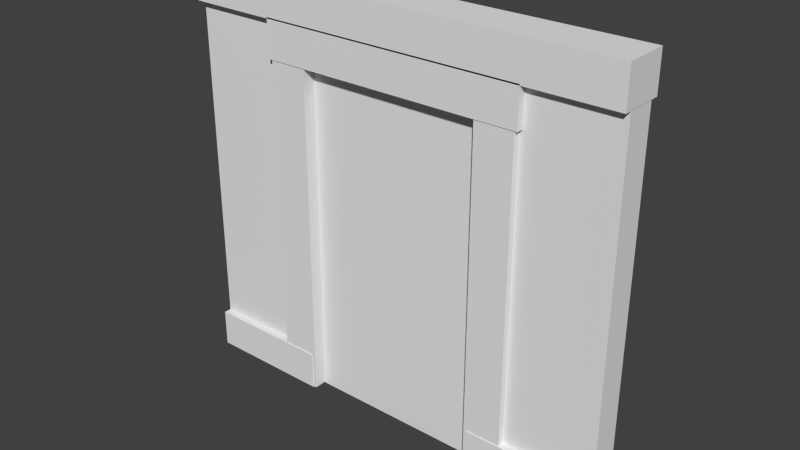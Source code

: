 # Source: WoodDoorway.blend  (saved by Blender 2.76.0; exported with 4.5.12 LTS)
import bpy
from mathutils import Matrix  # noqa: F401  (used for matrix-valued properties, if any)

bpy.ops.wm.read_factory_settings(use_empty=True)
scene = bpy.context.scene
scene.name = 'Scene'

# ---- collections
col_collection_1 = bpy.data.collections.new('Collection 1'); scene.collection.children.link(col_collection_1)

# ---- materials (node trees are filled in below, after node groups)
mat_door = bpy.data.materials.new('Door')
mat_door.alpha_threshold = 0.0
mat_door.use_transparent_shadow = False
mat_door.roughness = 0.5
mat_woodbeam = bpy.data.materials.new('WoodBeam')
mat_woodbeam.alpha_threshold = 0.0
mat_woodbeam.use_transparent_shadow = False
mat_woodbeam.roughness = 0.5
mat_woodwall = bpy.data.materials.new('WoodWall')
mat_woodwall.alpha_threshold = 0.0
mat_woodwall.use_transparent_shadow = False
mat_woodwall.roughness = 0.5

# ---- material node trees

# ---- world
world_world = bpy.data.worlds.new('World'); scene.world = world_world
world_world.color = (0.05088, 0.05088, 0.05088)
world_world.use_sun_shadow = False
world_world.sun_shadow_jitter_overblur = 0.0
world_world.cycles.sampling_method = 'MANUAL'
world_world.cycles.sample_map_resolution = 256

# ---- meshes
me_cube = bpy.data.meshes.new('Cube')
me_cube.from_pydata([(-1.242, -0.1126, -2.35), (-1.242, -0.1126, 2.35), (-1.242, 0.1126, -2.35), (-1.242, 0.1126, 2.35), (1.242, -0.1126, -2.35), (1.242, -0.1126, 2.35), (1.242, 0.1126, -2.35), (1.242, 0.1126, 2.35)], [], [(1, 3, 2, 0), (3, 7, 6, 2), (7, 5, 4, 6), (5, 1, 0, 4), (0, 2, 6, 4), (5, 7, 3, 1)])
_uv = me_cube.uv_layers.new(name='UVMap')
_uv.uv.foreach_set('vector', [0.4437, 0.8177, 0.5563, 0.8177, 0.5563, -1.533, 0.4437, -1.533, 0.007718, 1.029, 0.9961, 1.029, 0.9961, -0.0005976, 0.007718, -0.0005976, 0.5563, 0.8177, 0.4437, 0.8177, 0.4437, -1.533, 0.5563, -1.533, 0.996, 1.029, 0.007712, 1.029, 0.007712, -0.0005976, 0.996, -0.0005976, 0.04703, 0.9821, 0.1349, 0.9821, 0.1349, 0.01216, 0.04703, 0.01216, 0.04703, 0.004038, 0.1349, 0.004038, 0.1349, 0.974, 0.04703, 0.974])
me_cube.materials.append(mat_door)
me_cube.use_remesh_preserve_volume = False
me_cube.use_remesh_preserve_attributes = False
me_cube.use_mirror_vertex_groups = False
me_cube.update()
me_cube_004 = bpy.data.meshes.new('Cube.004')
me_cube_004.from_pydata([(-0.2585, -0.3003, 2.5), (0.2585, -0.3003, 2.5), (-0.2585, 0.3003, 2.5), (0.2585, 0.3003, 2.5), (-0.2585, -0.3003, -2.5), (0.2585, -0.3003, -2.5), (-0.2585, 0.3003, -2.5), (0.2585, 0.3003, -2.5)], [], [(1, 3, 2, 0), (3, 7, 6, 2), (7, 5, 4, 6), (5, 1, 0, 4), (0, 2, 6, 4), (5, 7, 3, 1)])
_uv = me_cube_004.uv_layers.new(name='UVMap')
_uv.uv.foreach_set('vector', [0.1292, 0.3772, 0.1292, 0.7598, -0.1292, 0.7598, -0.1292, 0.3772, 0.1292, -0.06847, 0.1292, -3.253, -0.1292, -3.253, -0.1292, -0.06847, 0.1292, 0.7598, 0.1292, 0.3772, -0.1292, 0.3772, -0.1292, 0.7598, 0.1292, 0.5685, 0.1292, 3.753, -0.1292, 3.753, -0.1292, 0.5685, 0.3498, -0.06847, 0.6502, -0.06847, 0.6502, -3.253, 0.3498, -3.253, 0.3498, 0.5685, 0.6502, 0.5685, 0.6502, 3.753, 0.3498, 3.753])
me_cube_004.materials.append(mat_woodbeam)
me_cube_004.use_remesh_preserve_volume = False
me_cube_004.use_remesh_preserve_attributes = False
me_cube_004.use_mirror_vertex_groups = False
me_cube_004.update()
me_cube_003 = bpy.data.meshes.new('Cube.003')
me_cube_003.from_pydata([(-0.2585, -0.3003, 2.5), (0.2585, -0.3003, 2.5), (-0.2585, 0.3003, 2.5), (0.2585, 0.3003, 2.5), (-0.2585, -0.3003, -2.5), (0.2585, -0.3003, -2.5), (-0.2585, 0.3003, -2.5), (0.2585, 0.3003, -2.5)], [], [(1, 3, 2, 0), (3, 7, 6, 2), (7, 5, 4, 6), (5, 1, 0, 4), (0, 2, 6, 4), (5, 7, 3, 1)])
_uv = me_cube_003.uv_layers.new(name='UVMap')
_uv.uv.foreach_set('vector', [0.1292, 0.3772, 0.1292, 0.7598, -0.1292, 0.7598, -0.1292, 0.3772, 0.1292, -0.06847, 0.1292, -3.253, -0.1292, -3.253, -0.1292, -0.06847, 0.1292, 0.7598, 0.1292, 0.3772, -0.1292, 0.3772, -0.1292, 0.7598, 0.1292, 0.5685, 0.1292, 3.753, -0.1292, 3.753, -0.1292, 0.5685, 0.3498, -0.06847, 0.6502, -0.06847, 0.6502, -3.253, 0.3498, -3.253, 0.3498, 0.5685, 0.6502, 0.5685, 0.6502, 3.753, 0.3498, 3.753])
me_cube_003.materials.append(mat_woodbeam)
me_cube_003.use_remesh_preserve_volume = False
me_cube_003.use_remesh_preserve_attributes = False
me_cube_003.use_mirror_vertex_groups = False
me_cube_003.update()
me_cube_002 = bpy.data.meshes.new('Cube.002')
me_cube_002.from_pydata([(-0.2585, -0.3003, 2.5), (0.2585, -0.3003, 2.5), (-0.2585, 0.3003, 2.5), (0.2585, 0.3003, 2.5), (-0.2585, -0.3003, -2.5), (0.2585, -0.3003, -2.5), (-0.2585, 0.3003, -2.5), (0.2585, 0.3003, -2.5)], [], [(1, 3, 2, 0), (3, 7, 6, 2), (7, 5, 4, 6), (5, 1, 0, 4), (0, 2, 6, 4), (5, 7, 3, 1)])
_uv = me_cube_002.uv_layers.new(name='UVMap')
_uv.uv.foreach_set('vector', [0.1292, 0.3772, 0.1292, 0.7598, -0.1292, 0.7598, -0.1292, 0.3772, 0.1292, -0.06847, 0.1292, -3.253, -0.1292, -3.253, -0.1292, -0.06847, 0.1292, 0.7598, 0.1292, 0.3772, -0.1292, 0.3772, -0.1292, 0.7598, 0.1292, 0.5685, 0.1292, 3.753, -0.1292, 3.753, -0.1292, 0.5685, 0.3498, -0.06847, 0.6502, -0.06847, 0.6502, -3.253, 0.3498, -3.253, 0.3498, 0.5685, 0.6502, 0.5685, 0.6502, 3.753, 0.3498, 3.753])
me_cube_002.materials.append(mat_woodbeam)
me_cube_002.use_remesh_preserve_volume = False
me_cube_002.use_remesh_preserve_attributes = False
me_cube_002.use_mirror_vertex_groups = False
me_cube_002.update()
me_cube_000 = bpy.data.meshes.new('Cube.000')
me_cube_000.from_pydata([(-0.2585, -0.3003, 2.5), (0.2585, -0.3003, 2.5), (-0.2585, 0.3003, 2.5), (0.2585, 0.3003, 2.5), (-0.2585, -0.3003, -2.5), (0.2585, -0.3003, -2.5), (-0.2585, 0.3003, -2.5), (0.2585, 0.3003, -2.5)], [], [(1, 3, 2, 0), (3, 7, 6, 2), (7, 5, 4, 6), (5, 1, 0, 4), (0, 2, 6, 4), (5, 7, 3, 1)])
_uv = me_cube_000.uv_layers.new(name='UVMap')
_uv.uv.foreach_set('vector', [0.1292, 0.3772, 0.1292, 0.7598, -0.1292, 0.7598, -0.1292, 0.3772, 0.1292, -0.06847, 0.1292, -3.253, -0.1292, -3.253, -0.1292, -0.06847, 0.1292, 0.7598, 0.1292, 0.3772, -0.1292, 0.3772, -0.1292, 0.7598, 0.1292, 0.5685, 0.1292, 3.753, -0.1292, 3.753, -0.1292, 0.5685, 0.3498, -0.06847, 0.6502, -0.06847, 0.6502, -3.253, 0.3498, -3.253, 0.3498, 0.5685, 0.6502, 0.5685, 0.6502, 3.753, 0.3498, 3.753])
me_cube_000.materials.append(mat_woodbeam)
me_cube_000.use_remesh_preserve_volume = False
me_cube_000.use_remesh_preserve_attributes = False
me_cube_000.use_mirror_vertex_groups = False
me_cube_000.update()
me_cube_001 = bpy.data.meshes.new('Cube.001')
me_cube_001.from_pydata([(-3.0, -0.2, 5.0), (-3.0, 0.2, 5.0), (-3.0, 0.2, 0.0), (-3.0, -0.2, 0.0), (3.0, -0.2, 5.0), (-1.3, -0.2, 0.0), (-1.3, -0.2, 4.635), (1.3, -0.2, 4.635), (1.3, -0.2, 0.0), (3.0, -0.2, 0.0), (3.0, 0.2, 5.0), (3.0, 0.2, 0.0), (1.3, 0.2, 0.0), (1.3, 0.2, 4.635), (-1.3, 0.2, 4.635), (-1.3, 0.2, 0.0)], [], [(0, 1, 2, 3), (4, 0, 3, 5, 6, 7, 8, 9), (4, 10, 1, 0), (1, 10, 11, 12, 13, 14, 15, 2), (3, 2, 15, 5), (10, 4, 9, 11), (12, 11, 9, 8), (6, 5, 15, 14), (7, 6, 14, 13), (13, 12, 8, 7)])
_uv = me_cube_001.uv_layers.new(name='UVMap')
_uv.uv.foreach_set('vector', [0.2919, 0.5544, 0.2919, 0.4334, 1.805, 0.4334, 1.805, 0.5544, 1.8, 0.005217, 1.8, 0.9948, 0.3003, 0.9948, 0.3003, 0.7144, 1.69, 0.7144, 1.69, 0.2856, 0.3003, 0.2856, 0.3003, 0.005217, 0.2465, 0.9939, 0.1275, 0.9939, 0.1275, 0.004486, 0.2465, 0.004486, -1.2, 0.9948, -1.2, 0.005217, 0.2996, 0.005217, 0.2996, 0.2856, -1.09, 0.2856, -1.09, 0.7144, 0.2996, 0.7144, 0.2996, 0.9948, 0.2472, 0.9948, 0.1287, 0.9948, 0.1287, 0.7142, 0.2472, 0.7142, 1.805, 0.4334, 1.805, 0.5544, 0.2921, 0.5544, 0.2921, 0.4334, 0.1287, 0.2851, 0.1287, 0.004504, 0.2472, 0.004504, 0.2472, 0.2851, 0.4, 0.8177, 0.4, -1.5, 0.6, -1.5, 0.6, 0.8177, 0.15, 0.4, -1.15, 0.4, -1.15, 0.6, 0.15, 0.6, 0.6, 0.8177, 0.6, -1.5, 0.4, -1.5, 0.4, 0.8177])
me_cube_001.materials.append(mat_woodwall)
me_cube_001.use_remesh_preserve_volume = False
me_cube_001.use_remesh_preserve_attributes = False
me_cube_001.use_mirror_vertex_groups = False
me_cube_001.update()
me_cube_007 = bpy.data.meshes.new('Cube.007')
me_cube_007.from_pydata([(0.2585, -0.3003, 2.5), (0.2585, 0.3003, 2.5), (-0.2585, 0.3003, 2.5), (-0.2585, -0.3003, 2.5), (0.2585, -0.3003, 1.07), (-0.2585, -0.3003, 1.07), (0.2585, 0.3003, 1.07), (-0.2585, 0.3003, 1.07), (0.2585, 0.3003, -1.07), (0.2585, 0.3003, -2.5), (-0.2585, 0.3003, -2.5), (-0.2585, 0.3003, -1.07), (0.2585, -0.3003, -2.5), (0.2585, -0.3003, -1.07), (-0.2585, -0.3003, -2.5), (-0.2585, -0.3003, -1.07)], [], [(0, 1, 2, 3), (4, 0, 3, 5), (6, 1, 0, 4), (1, 6, 7, 2), (3, 2, 7, 5), (6, 4, 5, 7), (8, 9, 10, 11), (12, 9, 8, 13), (9, 12, 14, 10), (11, 10, 14, 15), (12, 13, 15, 14), (13, 8, 11, 15)])
_uv = me_cube_007.uv_layers.new(name='UVMap')
_uv.uv.foreach_set('vector', [0.1292, 0.3772, 0.1292, 0.7598, -0.1292, 0.7598, -0.1292, 0.3772, 0.1292, 2.85, 0.1292, 3.753, -0.1292, 3.753, -0.1292, 2.85, 0.6502, 2.85, 0.6502, 3.753, 0.3498, 3.753, 0.3498, 2.85, 0.1292, -0.06847, 0.1292, -0.9721, -0.1292, -0.9721, -0.1292, -0.06847, 0.3498, -0.06847, 0.6502, -0.06847, 0.6502, -0.9721, 0.3498, -0.9721, 0.5349, 0.358, 0.5349, 0.642, 0.2905, 0.642, 0.2905, 0.358, 0.1292, -2.35, 0.1292, -3.253, -0.1292, -3.253, -0.1292, -2.35, 0.3498, 0.5685, 0.6502, 0.5685, 0.6502, 1.472, 0.3498, 1.472, 0.1292, 0.7598, 0.1292, 0.3772, -0.1292, 0.3772, -0.1292, 0.7598, 0.6502, -2.35, 0.6502, -3.253, 0.3498, -3.253, 0.3498, -2.35, 0.1292, 0.5685, 0.1292, 1.472, -0.1292, 1.472, -0.1292, 0.5685, 0.04606, 0.642, 0.04606, 0.358, 0.2904, 0.358, 0.2904, 0.642])
me_cube_007.materials.append(mat_woodbeam)
me_cube_007.use_remesh_preserve_volume = False
me_cube_007.use_remesh_preserve_attributes = False
me_cube_007.use_mirror_vertex_groups = False
me_cube_007.update()

# ---- objects
ob_door = bpy.data.objects.new('Door', None)
ob_wood_door = bpy.data.objects.new('Wood Door', me_cube)
ob_wood_beam_004 = bpy.data.objects.new('Wood Beam.004', me_cube_004)
ob_wood_beam_003 = bpy.data.objects.new('Wood Beam.003', me_cube_003)
ob_wood_beam_002 = bpy.data.objects.new('Wood Beam.002', me_cube_002)
ob_wood_beam_001 = bpy.data.objects.new('Wood Beam.001', me_cube_000)
ob_woodwall = bpy.data.objects.new('WoodWall', me_cube_001)
ob_wood_beam = bpy.data.objects.new('Wood Beam', me_cube_007)

# ---- transforms, parenting, visibility, modifiers, constraints
ob_door.location = (-1.24, 0.0, 0.0)
ob_door.empty_image_offset = (0.0, 0.0)
ob_door.lineart.crease_threshold = 0.0
ob_wood_door.parent = ob_door
ob_wood_door.matrix_parent_inverse = Matrix(((1.0, 0.0, 0.0, 1.24), (0.0, 1.0, 0.0, 0.0), (0.0, 0.0, 1.0, 0.0), (0.0, 0.0, 0.0, 1.0)))
ob_wood_door.location = (0.0, 0.0, 2.285)
ob_wood_door.lineart.crease_threshold = 0.0
ob_wood_beam_004.location = (0.0, 0.0, 4.75)
ob_wood_beam_004.rotation_euler = (-0.0, 1.571, 0.0)
ob_wood_beam_004.scale = (1.0, 1.0, 0.7214)
ob_wood_beam_004.lineart.crease_threshold = 0.0
ob_wood_beam_003.location = (-1.5, 0.0, 2.35)
ob_wood_beam_003.rotation_euler = (-0.0, 3.142, -0.0)
ob_wood_beam_003.scale = (1.0, 0.966, 0.9618)
ob_wood_beam_003.lineart.crease_threshold = 0.0
ob_wood_beam_002.location = (1.5, 0.0, 2.35)
ob_wood_beam_002.rotation_euler = (-0.0, 3.142, -0.0)
ob_wood_beam_002.scale = (1.0, 0.966, 0.9618)
ob_wood_beam_002.lineart.crease_threshold = 0.0
ob_wood_beam_001.location = (0.0, 0.0, 5.25)
ob_wood_beam_001.rotation_euler = (-0.0, 1.571, 0.0)
ob_wood_beam_001.scale = (1.0, 1.0, 1.202)
ob_wood_beam_001.lineart.crease_threshold = 0.0
ob_woodwall.location = (0.0, 0.0, 0.0)
ob_woodwall.lineart.crease_threshold = 0.0
ob_wood_beam.location = (0.0, 0.0, 0.2)
ob_wood_beam.rotation_euler = (-0.0, 1.571, 0.0)
ob_wood_beam.scale = (1.0, 1.0, 1.202)
ob_wood_beam.lineart.crease_threshold = 0.0

# ---- collection membership
col_collection_1.objects.link(ob_door)
col_collection_1.objects.link(ob_wood_door)
col_collection_1.objects.link(ob_wood_beam_004)
col_collection_1.objects.link(ob_wood_beam_003)
col_collection_1.objects.link(ob_wood_beam_002)
col_collection_1.objects.link(ob_wood_beam_001)
col_collection_1.objects.link(ob_woodwall)
col_collection_1.objects.link(ob_wood_beam)

# ---- scene / render settings (as saved in the file)
scene.frame_start = 1; scene.frame_end = 250; scene.frame_set(1)
scene.render.engine = 'BLENDER_EEVEE_NEXT'
scene.render.resolution_percentage = 50
scene.render.dither_intensity = 0.0
scene.cycles.use_denoising = False
scene.cycles.samples = 10
scene.cycles.sampling_pattern = 'TABULATED_SOBOL'
scene.cycles.light_sampling_threshold = 0.0
scene.cycles.use_adaptive_sampling = False
scene.cycles.use_light_tree = False
scene.cycles.blur_glossy = 0.0
scene.cycles.pixel_filter_type = 'GAUSSIAN'
scene.cycles.sample_clamp_indirect = 0.0
scene.view_settings.view_transform = 'Standard'
bpy.context.view_layer.update()

# ---- added for rendering (the .blend has no active camera and no usable light): camera, sun
cam_auto = bpy.data.cameras.new('AutoCamera')
cam_auto.lens = 50.0
cam_auto.sensor_width = 36.0
cam_auto.clip_end = 1000.0
ob_auto_camera = bpy.data.objects.new('AutoCamera', cam_auto)
scene.collection.objects.link(ob_auto_camera)
ob_auto_camera.location = (7.60518, -9.12622, 8.80571)
ob_auto_camera.rotation_euler = (1.09748, -7.21219e-08, 0.694738)
scene.camera = ob_auto_camera
light_auto_sun = bpy.data.lights.new('AutoSun', 'SUN')
light_auto_sun.energy = 3.0
light_auto_sun.angle = 0.0523599
ob_auto_sun = bpy.data.objects.new('AutoSun', light_auto_sun)
scene.collection.objects.link(ob_auto_sun)
ob_auto_sun.rotation_euler = (0.872665, 0.174533, 0.523599)
bpy.context.view_layer.update()
